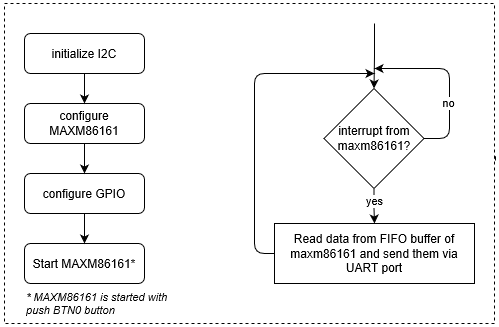

The diagram above was exported from draw.io. Its source (the exported page's mxGraphModel, read from the mxfile embedded in the PNG):
<mxGraphModel grid="1" dx="1185" dy="660" gridSize="10" guides="1" tooltips="1" connect="1" arrows="1" fold="1" page="1" pageScale="1" pageWidth="850" pageHeight="1100" math="0" shadow="0">
  <root>
    <mxCell id="1OqFsc5Fh0tYq30PvOdH-0" />
    <mxCell id="1OqFsc5Fh0tYq30PvOdH-1" parent="1OqFsc5Fh0tYq30PvOdH-0" />
    <mxCell id="1OqFsc5Fh0tYq30PvOdH-4" value="" parent="1OqFsc5Fh0tYq30PvOdH-1" style="edgeStyle=orthogonalEdgeStyle;rounded=0;orthogonalLoop=1;jettySize=auto;html=1;" target="1OqFsc5Fh0tYq30PvOdH-7" edge="1">
      <mxGeometry as="geometry" relative="1">
        <mxPoint as="sourcePoint" x="450" y="160" />
      </mxGeometry>
    </mxCell>
    <mxCell id="1OqFsc5Fh0tYq30PvOdH-6" value="" parent="1OqFsc5Fh0tYq30PvOdH-1" style="edgeStyle=orthogonalEdgeStyle;rounded=0;orthogonalLoop=1;jettySize=auto;html=1;" source="1OqFsc5Fh0tYq30PvOdH-7" target="1OqFsc5Fh0tYq30PvOdH-10" edge="1">
      <mxGeometry as="geometry" relative="1" />
    </mxCell>
    <mxCell id="1OqFsc5Fh0tYq30PvOdH-7" value="interrupt from maxm86161?" parent="1OqFsc5Fh0tYq30PvOdH-1" style="strokeWidth=1;html=1;shape=mxgraph.flowchart.decision;whiteSpace=wrap;" vertex="1">
      <mxGeometry as="geometry" x="399.5" y="225" width="100" height="100" />
    </mxCell>
    <mxCell id="1OqFsc5Fh0tYq30PvOdH-8" value="" parent="1OqFsc5Fh0tYq30PvOdH-1" style="endArrow=classic;html=1;exitX=1;exitY=0.5;exitDx=0;exitDy=0;exitPerimeter=0;" source="1OqFsc5Fh0tYq30PvOdH-7" edge="1">
      <mxGeometry as="geometry" relative="1" width="50" height="50">
        <mxPoint as="sourcePoint" x="502" y="275" />
        <mxPoint as="targetPoint" x="450" y="205" />
        <Array as="points">
          <mxPoint x="525" y="275" />
          <mxPoint x="525" y="205" />
        </Array>
      </mxGeometry>
    </mxCell>
    <mxCell id="1OqFsc5Fh0tYq30PvOdH-10" value="Read data from FIFO buffer of maxm86161 and send them via UART port" parent="1OqFsc5Fh0tYq30PvOdH-1" style="strokeWidth=1;html=1;shape=mxgraph.flowchart.document2;whiteSpace=wrap;size=0.25;" vertex="1">
      <mxGeometry as="geometry" x="350" y="360" width="200" height="60" />
    </mxCell>
    <mxCell id="1OqFsc5Fh0tYq30PvOdH-19" value="yes" parent="1OqFsc5Fh0tYq30PvOdH-1" style="edgeLabel;resizable=0;html=1;align=center;verticalAlign=middle;" vertex="1" connectable="0">
      <mxGeometry as="geometry" x="449.5" y="338.00145631067965" />
    </mxCell>
    <mxCell id="1OqFsc5Fh0tYq30PvOdH-20" value="no" parent="1OqFsc5Fh0tYq30PvOdH-1" style="edgeLabel;resizable=0;html=1;align=center;verticalAlign=middle;" vertex="1" connectable="0">
      <mxGeometry as="geometry" x="524" y="240.00145631067966" />
    </mxCell>
    <mxCell id="1OqFsc5Fh0tYq30PvOdH-28" value="" parent="1OqFsc5Fh0tYq30PvOdH-1" style="endArrow=classic;html=1;exitX=0;exitY=0.5;exitDx=0;exitDy=0;" source="1OqFsc5Fh0tYq30PvOdH-10" edge="1">
      <mxGeometry as="geometry" relative="1" width="50" height="50">
        <mxPoint as="sourcePoint" x="380" y="380" />
        <mxPoint as="targetPoint" x="450" y="210" />
        <Array as="points">
          <mxPoint x="330" y="390" />
          <mxPoint x="330" y="210" />
        </Array>
      </mxGeometry>
    </mxCell>
    <mxCell id="z-WWUN5V1IZ3UGGqQWX1-0" value="" parent="1OqFsc5Fh0tYq30PvOdH-1" style="rounded=0;whiteSpace=wrap;html=1;strokeColor=#000000;fillColor=none;dashed=1;" vertex="1">
      <mxGeometry as="geometry" x="80" y="140" width="490" height="320" />
    </mxCell>
    <mxCell id="z-WWUN5V1IZ3UGGqQWX1-1" value="&lt;span style=&quot;font-family: &amp;#34;arial&amp;#34; , sans-serif&quot;&gt;&lt;font style=&quot;font-size: 12px&quot;&gt;initialize I2C&lt;/font&gt;&lt;br&gt;&lt;/span&gt;" parent="1OqFsc5Fh0tYq30PvOdH-1" style="rounded=1;whiteSpace=wrap;html=1;strokeColor=#000000;fillColor=none;" vertex="1">
      <mxGeometry as="geometry" x="100" y="170" width="120" height="40" />
    </mxCell>
    <mxCell id="z-WWUN5V1IZ3UGGqQWX1-2" value="configure MAXM86161" parent="1OqFsc5Fh0tYq30PvOdH-1" style="rounded=1;whiteSpace=wrap;html=1;strokeColor=#000000;fillColor=none;" vertex="1">
      <mxGeometry as="geometry" x="100" y="240" width="120" height="40" />
    </mxCell>
    <mxCell id="z-WWUN5V1IZ3UGGqQWX1-3" value="configure GPIO" parent="1OqFsc5Fh0tYq30PvOdH-1" style="rounded=1;whiteSpace=wrap;html=1;strokeColor=#000000;fillColor=none;" vertex="1">
      <mxGeometry as="geometry" x="100" y="310" width="120" height="40" />
    </mxCell>
    <mxCell id="z-WWUN5V1IZ3UGGqQWX1-4" value="Start MAXM86161*" parent="1OqFsc5Fh0tYq30PvOdH-1" style="rounded=1;whiteSpace=wrap;html=1;strokeColor=#000000;fillColor=none;" vertex="1">
      <mxGeometry as="geometry" x="100" y="380" width="120" height="40" />
    </mxCell>
    <mxCell id="z-WWUN5V1IZ3UGGqQWX1-5" value="&lt;div align=&quot;left&quot; style=&quot;font-size: 11px&quot;&gt;&lt;i&gt;&lt;font style=&quot;font-size: 11px&quot;&gt;* MAXM86161 is started with push BTN0 button&lt;/font&gt;&lt;/i&gt;&lt;/div&gt;" parent="1OqFsc5Fh0tYq30PvOdH-1" style="text;html=1;strokeColor=none;fillColor=none;align=left;verticalAlign=middle;whiteSpace=wrap;rounded=0;" vertex="1">
      <mxGeometry as="geometry" x="100" y="430" width="160" height="20" />
    </mxCell>
    <mxCell id="z-WWUN5V1IZ3UGGqQWX1-6" value="" parent="1OqFsc5Fh0tYq30PvOdH-1" style="endArrow=classic;html=1;entryX=0.5;entryY=0;entryDx=0;entryDy=0;exitX=0.5;exitY=1;exitDx=0;exitDy=0;" source="z-WWUN5V1IZ3UGGqQWX1-1" target="z-WWUN5V1IZ3UGGqQWX1-2" edge="1">
      <mxGeometry as="geometry" relative="1" width="50" height="50">
        <mxPoint as="sourcePoint" x="150" y="330" />
        <mxPoint as="targetPoint" x="200" y="280" />
      </mxGeometry>
    </mxCell>
    <mxCell id="z-WWUN5V1IZ3UGGqQWX1-7" value="" parent="1OqFsc5Fh0tYq30PvOdH-1" style="endArrow=classic;html=1;entryX=0.5;entryY=0;entryDx=0;entryDy=0;exitX=0.5;exitY=1;exitDx=0;exitDy=0;" source="z-WWUN5V1IZ3UGGqQWX1-2" target="z-WWUN5V1IZ3UGGqQWX1-3" edge="1">
      <mxGeometry as="geometry" relative="1" width="50" height="50">
        <mxPoint as="sourcePoint" x="150" y="300" />
        <mxPoint as="targetPoint" x="200" y="250" />
      </mxGeometry>
    </mxCell>
    <mxCell id="z-WWUN5V1IZ3UGGqQWX1-8" value="" parent="1OqFsc5Fh0tYq30PvOdH-1" style="endArrow=classic;html=1;entryX=0.5;entryY=0;entryDx=0;entryDy=0;exitX=0.5;exitY=1;exitDx=0;exitDy=0;" source="z-WWUN5V1IZ3UGGqQWX1-3" target="z-WWUN5V1IZ3UGGqQWX1-4" edge="1">
      <mxGeometry as="geometry" relative="1" width="50" height="50">
        <mxPoint as="sourcePoint" x="150" y="300" />
        <mxPoint as="targetPoint" x="200" y="250" />
      </mxGeometry>
    </mxCell>
  </root>
</mxGraphModel>